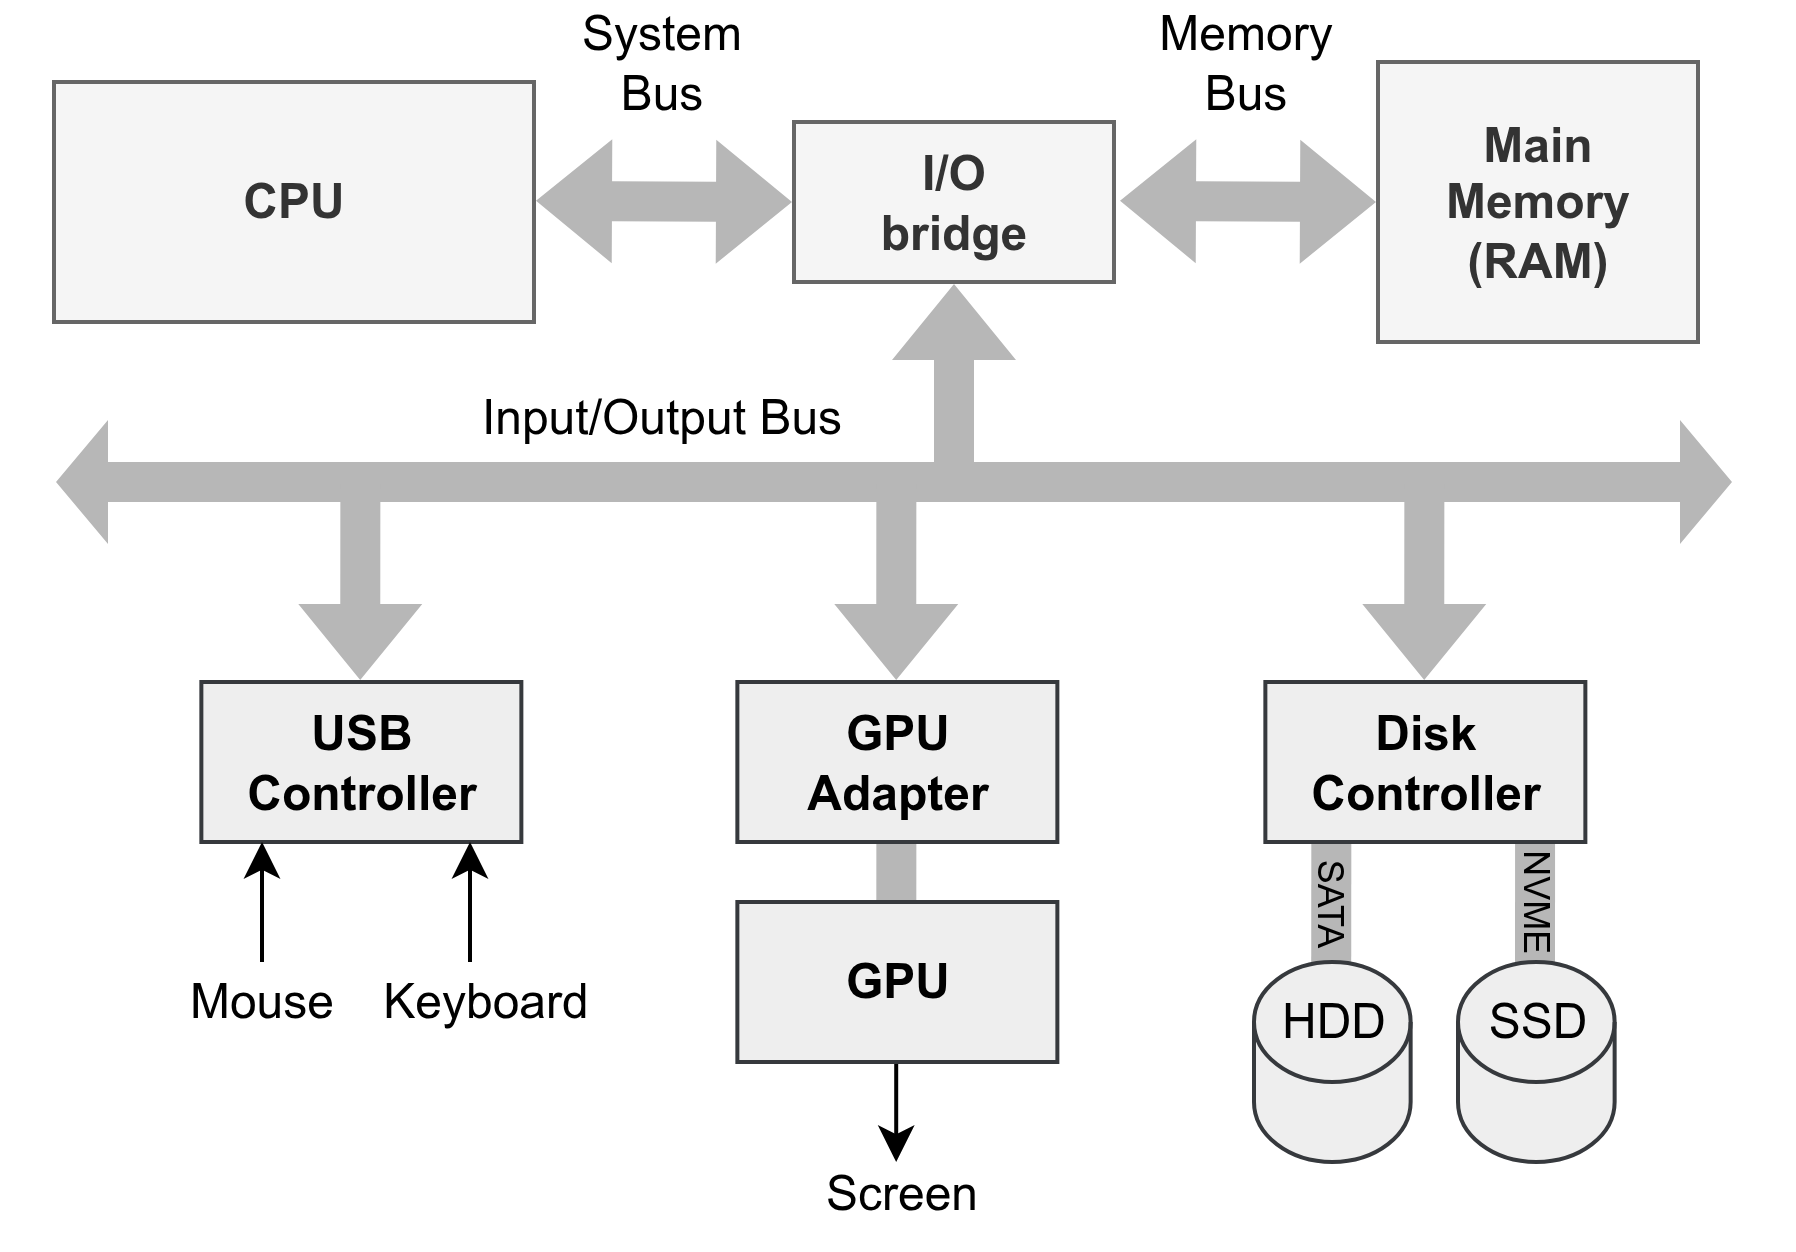

The diagram above was exported from draw.io. Its source (the exported page's mxGraphModel, read from the mxfile embedded in the PNG):
<mxGraphModel dx="753" dy="570" grid="1" gridSize="10" guides="1" tooltips="1" connect="1" arrows="1" fold="1" page="1" pageScale="1" pageWidth="850" pageHeight="1100" math="0" shadow="0">
  <root>
    <mxCell id="0" />
    <mxCell id="1" parent="0" />
    <mxCell id="TIO9LwqxngkDRfahTbMR-42" value="" style="shape=flexArrow;endArrow=none;startArrow=none;html=1;rounded=0;fillColor=light-dark(#B7B7B7,#B7B7B7);strokeColor=none;endSize=6;fontColor=none;noLabel=1;startFill=0;entryX=0.114;entryY=0;entryDx=0;entryDy=0;entryPerimeter=0;endFill=0;" edge="1" parent="1">
      <mxGeometry width="100" height="100" relative="1" as="geometry">
        <mxPoint x="570.2799999999997" y="460" as="sourcePoint" />
        <mxPoint x="570.24" y="510" as="targetPoint" />
      </mxGeometry>
    </mxCell>
    <mxCell id="TIO9LwqxngkDRfahTbMR-41" value="" style="shape=flexArrow;endArrow=none;startArrow=none;html=1;rounded=0;fillColor=light-dark(#B7B7B7,#B7B7B7);strokeColor=none;endSize=6;fontColor=none;noLabel=1;startFill=0;entryX=0.114;entryY=0;entryDx=0;entryDy=0;entryPerimeter=0;endFill=0;" edge="1" parent="1">
      <mxGeometry width="100" height="100" relative="1" as="geometry">
        <mxPoint x="519.3299999999997" y="470" as="sourcePoint" />
        <mxPoint x="519.29" y="520" as="targetPoint" />
      </mxGeometry>
    </mxCell>
    <mxCell id="TIO9LwqxngkDRfahTbMR-3" value="CPU" style="rounded=0;whiteSpace=wrap;html=1;fillColor=#f5f5f5;fontColor=#333333;strokeColor=#666666;fontStyle=1" vertex="1" parent="1">
      <mxGeometry x="200" y="280" width="120" height="60" as="geometry" />
    </mxCell>
    <mxCell id="TIO9LwqxngkDRfahTbMR-4" value="I/O&lt;br&gt;bridge" style="rounded=0;whiteSpace=wrap;html=1;fontStyle=1;fillColor=#f5f5f5;fontColor=#333333;strokeColor=#666666;" vertex="1" parent="1">
      <mxGeometry x="385.00000000000006" y="290" width="80" height="40" as="geometry" />
    </mxCell>
    <mxCell id="TIO9LwqxngkDRfahTbMR-5" value="Main&lt;br&gt;Memory&lt;br&gt;(RAM)" style="rounded=0;whiteSpace=wrap;html=1;fillColor=#f5f5f5;fontColor=#333333;strokeColor=#666666;fontStyle=1" vertex="1" parent="1">
      <mxGeometry x="531" y="275" width="80" height="70" as="geometry" />
    </mxCell>
    <mxCell id="TIO9LwqxngkDRfahTbMR-6" value="USB&lt;br&gt;Controller" style="rounded=0;whiteSpace=wrap;html=1;fillColor=#eeeeee;strokeColor=#36393d;fontStyle=1" vertex="1" parent="1">
      <mxGeometry x="236.84" y="430" width="80" height="40" as="geometry" />
    </mxCell>
    <mxCell id="TIO9LwqxngkDRfahTbMR-7" value="GPU&lt;br&gt;Adapter" style="rounded=0;whiteSpace=wrap;html=1;fillColor=#eeeeee;strokeColor=#36393d;fontStyle=1" vertex="1" parent="1">
      <mxGeometry x="370.84000000000003" y="430" width="80" height="40" as="geometry" />
    </mxCell>
    <mxCell id="TIO9LwqxngkDRfahTbMR-8" value="Disk&lt;br&gt;Controller" style="rounded=0;whiteSpace=wrap;html=1;fillColor=#eeeeee;strokeColor=#36393d;fontStyle=1" vertex="1" parent="1">
      <mxGeometry x="502.84000000000003" y="430" width="80" height="40" as="geometry" />
    </mxCell>
    <mxCell id="TIO9LwqxngkDRfahTbMR-9" value="" style="shape=flexArrow;endArrow=classic;startArrow=classic;html=1;rounded=0;fillColor=light-dark(#B7B7B7,#B7B7B7);strokeColor=none;endSize=6;entryX=0;entryY=0.5;entryDx=0;entryDy=0;fontColor=none;noLabel=1;" edge="1" parent="1" target="TIO9LwqxngkDRfahTbMR-4">
      <mxGeometry width="100" height="100" relative="1" as="geometry">
        <mxPoint x="320" y="309.71" as="sourcePoint" />
        <mxPoint x="380" y="309.71" as="targetPoint" />
      </mxGeometry>
    </mxCell>
    <mxCell id="TIO9LwqxngkDRfahTbMR-13" value="" style="shape=flexArrow;endArrow=classic;startArrow=classic;html=1;rounded=0;fillColor=light-dark(#B7B7B7,#B7B7B7);strokeColor=none;endSize=6;entryX=0;entryY=0.5;entryDx=0;entryDy=0;fontColor=none;noLabel=1;" edge="1" parent="1">
      <mxGeometry width="100" height="100" relative="1" as="geometry">
        <mxPoint x="466" y="309.71" as="sourcePoint" />
        <mxPoint x="531" y="310" as="targetPoint" />
      </mxGeometry>
    </mxCell>
    <mxCell id="TIO9LwqxngkDRfahTbMR-14" value="" style="shape=flexArrow;endArrow=classic;startArrow=classic;html=1;rounded=0;fillColor=light-dark(#B7B7B7,#B7B7B7);strokeColor=none;endSize=4;fontColor=none;noLabel=1;startSize=4;" edge="1" parent="1">
      <mxGeometry width="100" height="100" relative="1" as="geometry">
        <mxPoint x="200" y="380" as="sourcePoint" />
        <mxPoint x="620" y="380" as="targetPoint" />
      </mxGeometry>
    </mxCell>
    <mxCell id="TIO9LwqxngkDRfahTbMR-16" value="" style="shape=flexArrow;endArrow=classic;startArrow=none;html=1;rounded=0;fillColor=light-dark(#B7B7B7,#B7B7B7);strokeColor=none;endSize=6;fontColor=none;noLabel=1;startFill=0;entryX=0.5;entryY=1;entryDx=0;entryDy=0;" edge="1" parent="1" target="TIO9LwqxngkDRfahTbMR-4">
      <mxGeometry width="100" height="100" relative="1" as="geometry">
        <mxPoint x="425" y="380" as="sourcePoint" />
        <mxPoint x="426.65999999999997" y="345" as="targetPoint" />
      </mxGeometry>
    </mxCell>
    <mxCell id="TIO9LwqxngkDRfahTbMR-17" value="" style="shape=flexArrow;endArrow=classic;startArrow=none;html=1;rounded=0;fillColor=light-dark(#B7B7B7,#B7B7B7);strokeColor=none;endSize=6;fontColor=none;noLabel=1;startFill=0;entryX=0.114;entryY=0;entryDx=0;entryDy=0;entryPerimeter=0;" edge="1" parent="1">
      <mxGeometry width="100" height="100" relative="1" as="geometry">
        <mxPoint x="542.59" y="380" as="sourcePoint" />
        <mxPoint x="542.5500000000003" y="430" as="targetPoint" />
      </mxGeometry>
    </mxCell>
    <mxCell id="TIO9LwqxngkDRfahTbMR-18" value="" style="shape=flexArrow;endArrow=classic;startArrow=none;html=1;rounded=0;fillColor=light-dark(#B7B7B7,#B7B7B7);strokeColor=none;endSize=6;fontColor=none;noLabel=1;startFill=0;entryX=0.114;entryY=0;entryDx=0;entryDy=0;entryPerimeter=0;" edge="1" parent="1">
      <mxGeometry width="100" height="100" relative="1" as="geometry">
        <mxPoint x="410.58999999999975" y="380" as="sourcePoint" />
        <mxPoint x="410.55" y="430" as="targetPoint" />
      </mxGeometry>
    </mxCell>
    <mxCell id="TIO9LwqxngkDRfahTbMR-19" value="" style="shape=flexArrow;endArrow=classic;startArrow=none;html=1;rounded=0;fillColor=light-dark(#B7B7B7,#B7B7B7);strokeColor=none;endSize=6;fontColor=none;noLabel=1;startFill=0;entryX=0.114;entryY=0;entryDx=0;entryDy=0;entryPerimeter=0;" edge="1" parent="1">
      <mxGeometry width="100" height="100" relative="1" as="geometry">
        <mxPoint x="276.58999999999975" y="380" as="sourcePoint" />
        <mxPoint x="276.55" y="430" as="targetPoint" />
      </mxGeometry>
    </mxCell>
    <mxCell id="TIO9LwqxngkDRfahTbMR-20" value="System Bus" style="text;strokeColor=none;align=center;fillColor=none;html=1;verticalAlign=middle;whiteSpace=wrap;rounded=0;" vertex="1" parent="1">
      <mxGeometry x="322" y="260" width="60" height="30" as="geometry" />
    </mxCell>
    <mxCell id="TIO9LwqxngkDRfahTbMR-21" value="Memory Bus" style="text;strokeColor=none;align=center;fillColor=none;html=1;verticalAlign=middle;whiteSpace=wrap;rounded=0;" vertex="1" parent="1">
      <mxGeometry x="468" y="260" width="60" height="30" as="geometry" />
    </mxCell>
    <mxCell id="TIO9LwqxngkDRfahTbMR-22" value="Input/Output Bus" style="text;strokeColor=none;align=center;fillColor=none;html=1;verticalAlign=middle;whiteSpace=wrap;rounded=0;" vertex="1" parent="1">
      <mxGeometry x="287" y="349" width="130" height="30" as="geometry" />
    </mxCell>
    <mxCell id="TIO9LwqxngkDRfahTbMR-23" value="" style="endArrow=classic;startArrow=none;html=1;rounded=0;startFill=0;" edge="1" parent="1">
      <mxGeometry width="50" height="50" relative="1" as="geometry">
        <mxPoint x="252" y="500" as="sourcePoint" />
        <mxPoint x="252" y="470" as="targetPoint" />
      </mxGeometry>
    </mxCell>
    <mxCell id="TIO9LwqxngkDRfahTbMR-25" value="" style="endArrow=classic;startArrow=none;html=1;rounded=0;startFill=0;" edge="1" parent="1">
      <mxGeometry width="50" height="50" relative="1" as="geometry">
        <mxPoint x="304" y="500" as="sourcePoint" />
        <mxPoint x="304" y="470" as="targetPoint" />
      </mxGeometry>
    </mxCell>
    <mxCell id="TIO9LwqxngkDRfahTbMR-26" value="Mouse" style="text;strokeColor=none;align=center;fillColor=none;html=1;verticalAlign=middle;whiteSpace=wrap;rounded=0;" vertex="1" parent="1">
      <mxGeometry x="187" y="495" width="130" height="30" as="geometry" />
    </mxCell>
    <mxCell id="TIO9LwqxngkDRfahTbMR-27" value="Keyboard" style="text;strokeColor=none;align=center;fillColor=none;html=1;verticalAlign=middle;whiteSpace=wrap;rounded=0;" vertex="1" parent="1">
      <mxGeometry x="242.84000000000003" y="495" width="130" height="30" as="geometry" />
    </mxCell>
    <mxCell id="TIO9LwqxngkDRfahTbMR-30" value="" style="shape=flexArrow;endArrow=classic;startArrow=none;html=1;rounded=0;fillColor=light-dark(#B7B7B7,#B7B7B7);strokeColor=none;endSize=6;fontColor=none;noLabel=1;startFill=0;entryX=0.114;entryY=0;entryDx=0;entryDy=0;entryPerimeter=0;" edge="1" parent="1">
      <mxGeometry width="100" height="100" relative="1" as="geometry">
        <mxPoint x="410.58999999999975" y="470" as="sourcePoint" />
        <mxPoint x="410.55" y="520" as="targetPoint" />
      </mxGeometry>
    </mxCell>
    <mxCell id="TIO9LwqxngkDRfahTbMR-31" value="" style="endArrow=classic;startArrow=none;html=1;rounded=0;startFill=0;" edge="1" parent="1">
      <mxGeometry width="50" height="50" relative="1" as="geometry">
        <mxPoint x="410.55" y="520" as="sourcePoint" />
        <mxPoint x="410.55" y="550" as="targetPoint" />
      </mxGeometry>
    </mxCell>
    <mxCell id="TIO9LwqxngkDRfahTbMR-29" value="GPU" style="rounded=0;whiteSpace=wrap;html=1;fillColor=#eeeeee;strokeColor=#36393d;fontStyle=1" vertex="1" parent="1">
      <mxGeometry x="370.84" y="485" width="80" height="40" as="geometry" />
    </mxCell>
    <mxCell id="TIO9LwqxngkDRfahTbMR-32" value="Screen" style="text;strokeColor=none;align=center;fillColor=none;html=1;verticalAlign=middle;whiteSpace=wrap;rounded=0;" vertex="1" parent="1">
      <mxGeometry x="347.00000000000006" y="543" width="130" height="30" as="geometry" />
    </mxCell>
    <mxCell id="TIO9LwqxngkDRfahTbMR-33" value="" style="shape=cylinder3;whiteSpace=wrap;html=1;boundedLbl=1;backgroundOutline=1;size=15;fillColor=#eeeeee;strokeColor=#36393d;" vertex="1" parent="1">
      <mxGeometry x="551" y="500" width="39.16" height="50" as="geometry" />
    </mxCell>
    <mxCell id="TIO9LwqxngkDRfahTbMR-34" value="" style="shape=cylinder3;whiteSpace=wrap;html=1;boundedLbl=1;backgroundOutline=1;size=15;fillColor=#eeeeee;strokeColor=#36393d;" vertex="1" parent="1">
      <mxGeometry x="500" y="500" width="39.16" height="50" as="geometry" />
    </mxCell>
    <mxCell id="TIO9LwqxngkDRfahTbMR-38" value="HDD" style="text;strokeColor=none;align=center;fillColor=none;html=1;verticalAlign=middle;whiteSpace=wrap;rounded=0;" vertex="1" parent="1">
      <mxGeometry x="454.58" y="500" width="130" height="30" as="geometry" />
    </mxCell>
    <mxCell id="TIO9LwqxngkDRfahTbMR-39" value="SSD" style="text;strokeColor=none;align=center;fillColor=none;html=1;verticalAlign=middle;whiteSpace=wrap;rounded=0;" vertex="1" parent="1">
      <mxGeometry x="505.58" y="500" width="130" height="30" as="geometry" />
    </mxCell>
    <mxCell id="TIO9LwqxngkDRfahTbMR-43" value="&lt;font style=&quot;font-size: 9px;&quot;&gt;SATA&lt;/font&gt;" style="text;strokeColor=none;align=center;fillColor=none;html=1;verticalAlign=middle;whiteSpace=wrap;rounded=0;rotation=90;" vertex="1" parent="1">
      <mxGeometry x="496.42" y="471" width="47.16" height="30" as="geometry" />
    </mxCell>
    <mxCell id="TIO9LwqxngkDRfahTbMR-45" value="&lt;font style=&quot;font-size: 9px;&quot;&gt;NVME&lt;/font&gt;" style="text;strokeColor=none;align=center;fillColor=none;html=1;verticalAlign=middle;whiteSpace=wrap;rounded=0;rotation=90;" vertex="1" parent="1">
      <mxGeometry x="548.4200000000001" y="470.58" width="47.16" height="30" as="geometry" />
    </mxCell>
  </root>
</mxGraphModel>